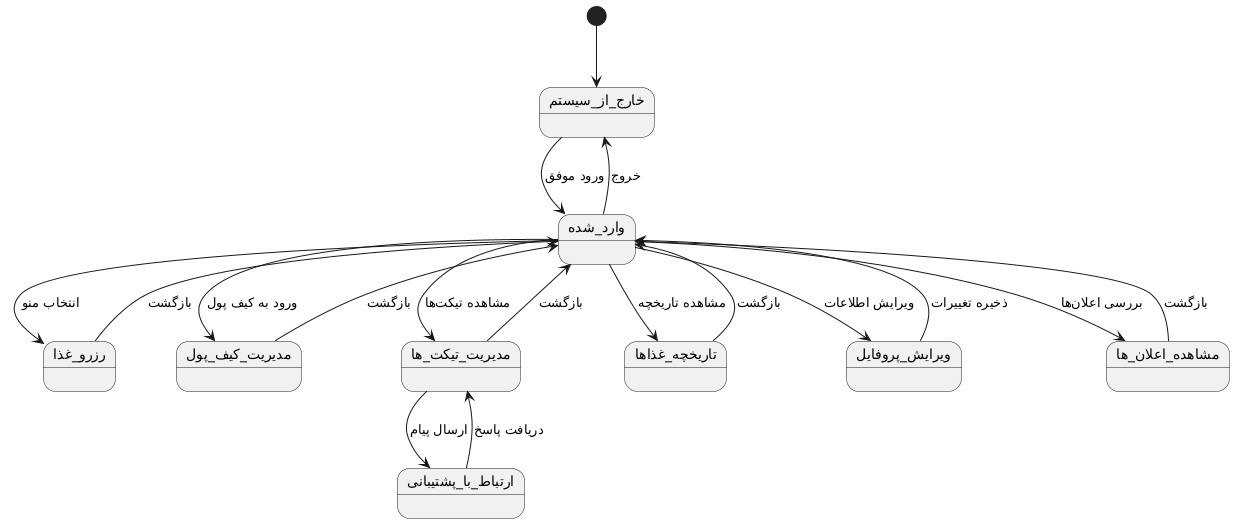

The diagram above was rendered by PlantUML. Its source (embedded in the PNG):
@startuml
[*] --> خارج_از_سیستم

خارج_از_سیستم --> وارد_شده : ورود موفق
وارد_شده --> خارج_از_سیستم : خروج

    وارد_شده --> رزرو_غذا : انتخاب منو
    رزرو_غذا --> وارد_شده : بازگشت

    وارد_شده --> مدیریت_کیف_پول : ورود به کیف پول
    مدیریت_کیف_پول --> وارد_شده : بازگشت

    وارد_شده --> مدیریت_تیکت_ها : مشاهده تیکتها
    مدیریت_تیکت_ها --> ارتباط_با_پشتیبانی : ارسال پیام
    ارتباط_با_پشتیبانی --> مدیریت_تیکت_ها : دریافت پاسخ
    مدیریت_تیکت_ها --> وارد_شده : بازگشت

    وارد_شده --> تاریخچه_غذاها : مشاهده تاریخچه
    تاریخچه_غذاها --> وارد_شده : بازگشت

    وارد_شده --> ویرایش_پروفایل : ویرایش اطلاعات
    ویرایش_پروفایل --> وارد_شده : ذخیره تغییرات

    وارد_شده --> مشاهده_اعلان_ها : بررسی اعلانها
    مشاهده_اعلان_ها --> وارد_شده : بازگشت
@enduml